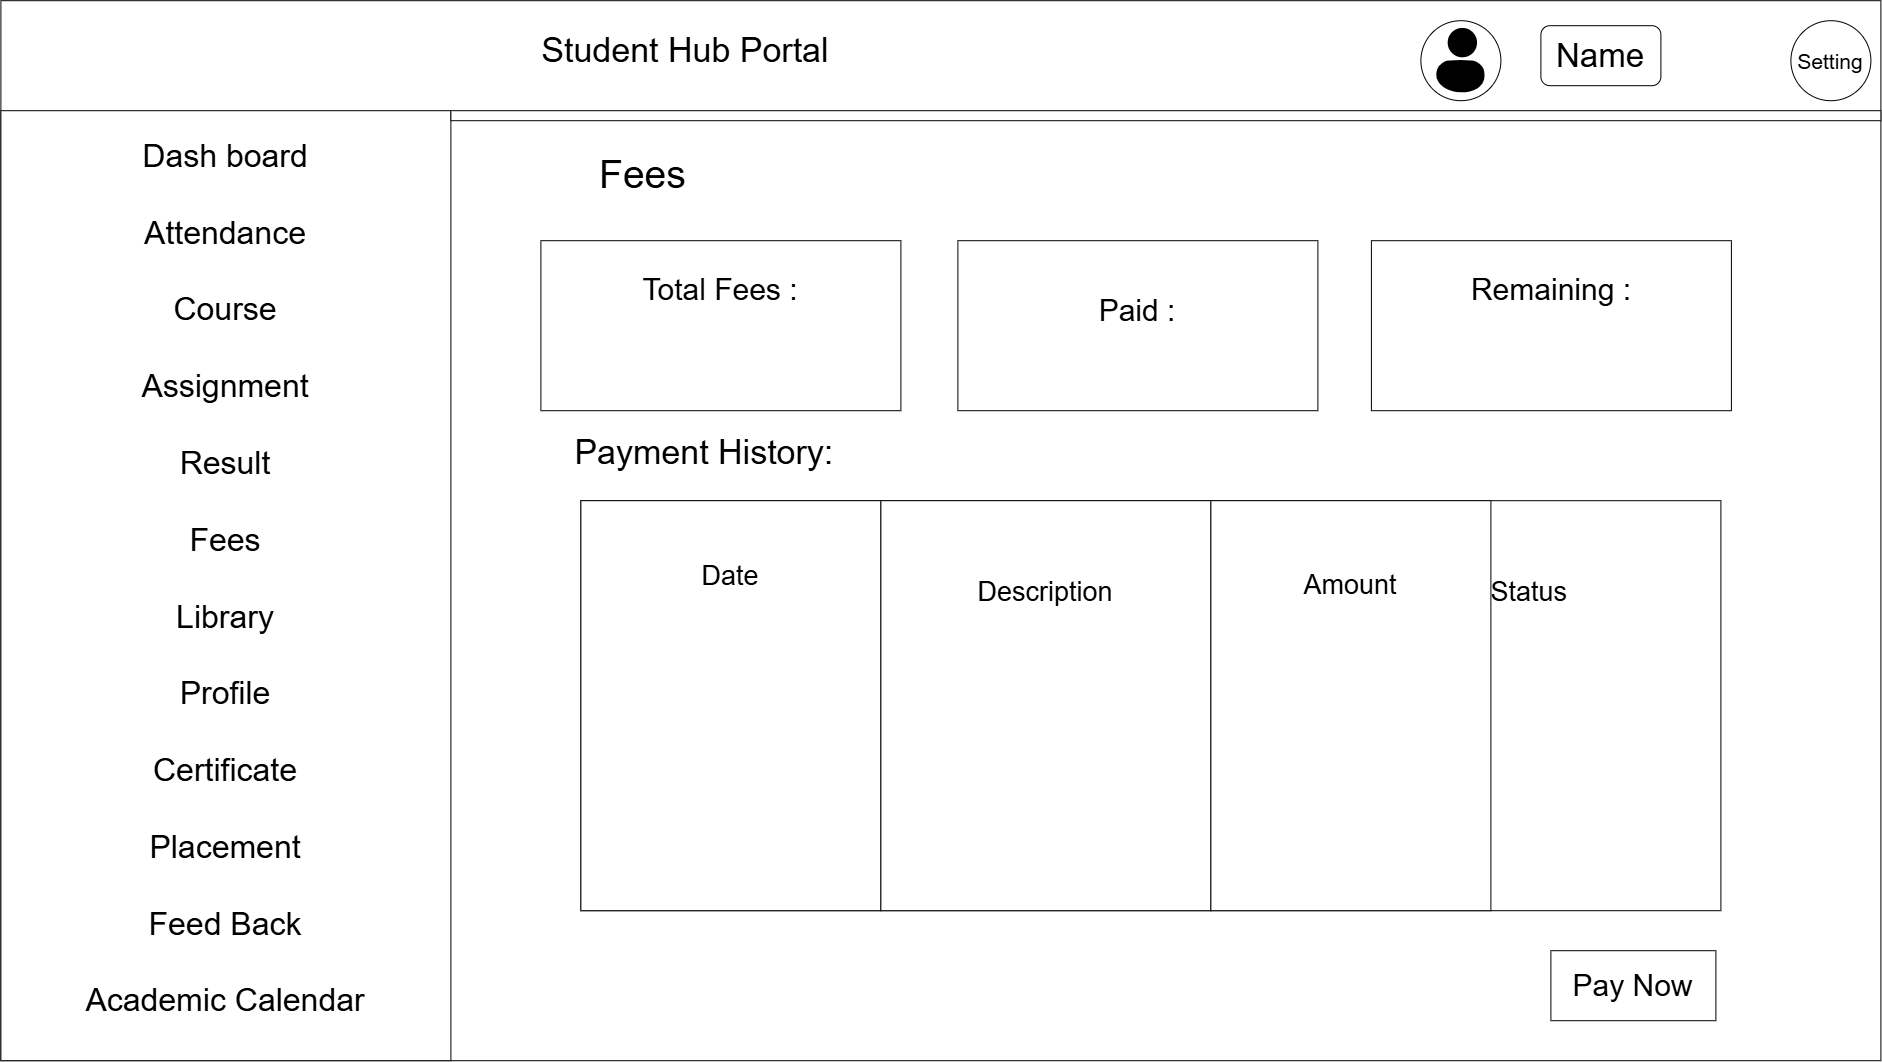

The diagram above was exported from draw.io. Its source (the exported page's mxGraphModel, read from the mxfile embedded in the PNG):
<mxGraphModel dx="2762" dy="2297" grid="1" gridSize="10" guides="1" tooltips="1" connect="1" arrows="1" fold="1" page="1" pageScale="1" pageWidth="827" pageHeight="1169" math="0" shadow="0">
  <root>
    <mxCell id="0" />
    <mxCell id="1" parent="0" />
    <mxCell id="A-En-aUqj-6rRw6twzDy-1" parent="1" style="rounded=0;whiteSpace=wrap;html=1;" value="&lt;font style=&quot;font-size: 34px;&quot;&gt;Student Hub Portal&amp;nbsp; &amp;nbsp;&lt;/font&gt;&lt;span style=&quot;font-size: 34px; background-color: transparent; color: light-dark(rgb(0, 0, 0), rgb(255, 255, 255));&quot;&gt;&amp;nbsp; &amp;nbsp; &amp;nbsp; &amp;nbsp; &amp;nbsp; &amp;nbsp; &amp;nbsp; &amp;nbsp; &amp;nbsp; &amp;nbsp; &amp;nbsp; &amp;nbsp; &amp;nbsp; &amp;nbsp; &amp;nbsp; &amp;nbsp; &amp;nbsp; &amp;nbsp; &amp;nbsp; &amp;nbsp; &amp;nbsp; &amp;nbsp; &amp;nbsp; &amp;nbsp; &amp;nbsp; &amp;nbsp;&lt;/span&gt;&lt;div&gt;&lt;div&gt;&lt;font style=&quot;font-size: 34px;&quot;&gt;&lt;br&gt;&lt;/font&gt;&lt;/div&gt;&lt;div&gt;&lt;span style=&quot;font-size: 34px; background-color: transparent; color: light-dark(rgb(0, 0, 0), rgb(255, 255, 255));&quot;&gt;&lt;br&gt;&lt;/span&gt;&lt;/div&gt;&lt;div&gt;&lt;span style=&quot;font-size: 34px; background-color: transparent; color: light-dark(rgb(0, 0, 0), rgb(255, 255, 255));&quot;&gt;&amp;nbsp;&lt;/span&gt;&lt;span style=&quot;background-color: transparent; color: light-dark(rgb(0, 0, 0), rgb(255, 255, 255)); font-size: 39px;&quot;&gt;Fees&lt;/span&gt;&lt;span style=&quot;font-size: 34px; background-color: transparent; color: light-dark(rgb(0, 0, 0), rgb(255, 255, 255));&quot;&gt;&amp;nbsp; &amp;nbsp; &amp;nbsp; &amp;nbsp; &amp;nbsp; &amp;nbsp; &amp;nbsp; &amp;nbsp; &amp;nbsp; &amp;nbsp; &amp;nbsp; &amp;nbsp; &amp;nbsp; &amp;nbsp; &amp;nbsp; &amp;nbsp; &amp;nbsp; &amp;nbsp; &amp;nbsp; &amp;nbsp; &amp;nbsp; &amp;nbsp; &amp;nbsp; &amp;nbsp; &amp;nbsp; &amp;nbsp; &amp;nbsp; &amp;nbsp; &amp;nbsp; &amp;nbsp; &amp;nbsp; &amp;nbsp;&amp;nbsp;&lt;/span&gt;&lt;/div&gt;&lt;div&gt;&lt;font style=&quot;font-size: 34px;&quot;&gt;&amp;nbsp; &amp;nbsp; &amp;nbsp; &amp;nbsp; &amp;nbsp; &amp;nbsp; &amp;nbsp; &amp;nbsp; &amp;nbsp; &amp;nbsp; &amp;nbsp; &amp;nbsp; &amp;nbsp; &amp;nbsp; &amp;nbsp; &amp;nbsp; &amp;nbsp; &amp;nbsp; &amp;nbsp; &amp;nbsp; &amp;nbsp; &amp;nbsp; &amp;nbsp; &amp;nbsp; &amp;nbsp; &amp;nbsp; &amp;nbsp;&lt;/font&gt;&lt;/div&gt;&lt;div&gt;&lt;span style=&quot;font-size: 34px; background-color: transparent; color: light-dark(rgb(0, 0, 0), rgb(255, 255, 255));&quot;&gt;&amp;nbsp; &amp;nbsp; &amp;nbsp; &amp;nbsp; &amp;nbsp; &amp;nbsp; &amp;nbsp; &amp;nbsp; &amp;nbsp; &amp;nbsp; &amp;nbsp; &amp;nbsp; &amp;nbsp; &amp;nbsp; &amp;nbsp; &amp;nbsp; &amp;nbsp;&lt;/span&gt;&lt;/div&gt;&lt;div&gt;&lt;br&gt;&lt;/div&gt;&lt;div&gt;&lt;font style=&quot;font-size: 34px;&quot;&gt;&lt;br&gt;&lt;/font&gt;&lt;/div&gt;&lt;div&gt;&lt;font style=&quot;font-size: 34px;&quot;&gt;&lt;br&gt;&lt;/font&gt;&lt;/div&gt;&lt;div&gt;&lt;br&gt;&lt;/div&gt;&lt;div&gt;&lt;font style=&quot;font-size: 34px;&quot;&gt;&lt;br&gt;&lt;/font&gt;&lt;/div&gt;&lt;div&gt;&lt;font style=&quot;font-size: 34px;&quot;&gt;Payment History:&amp;nbsp; &amp;nbsp; &amp;nbsp; &amp;nbsp; &amp;nbsp; &amp;nbsp; &amp;nbsp; &amp;nbsp; &amp;nbsp; &amp;nbsp; &amp;nbsp; &amp;nbsp; &amp;nbsp; &amp;nbsp; &amp;nbsp; &amp;nbsp; &amp;nbsp; &amp;nbsp; &amp;nbsp; &amp;nbsp; &amp;nbsp; &amp;nbsp; &amp;nbsp; &amp;nbsp; &amp;nbsp;&amp;nbsp;&lt;/font&gt;&lt;/div&gt;&lt;div&gt;&lt;font style=&quot;font-size: 34px;&quot;&gt;&lt;br&gt;&lt;/font&gt;&lt;/div&gt;&lt;div&gt;&lt;font style=&quot;font-size: 34px;&quot;&gt;&lt;br&gt;&lt;/font&gt;&lt;/div&gt;&lt;div&gt;&lt;font style=&quot;font-size: 34px;&quot;&gt;&lt;br&gt;&lt;/font&gt;&lt;/div&gt;&lt;div&gt;&lt;font style=&quot;font-size: 34px;&quot;&gt;&lt;br&gt;&lt;/font&gt;&lt;/div&gt;&lt;div&gt;&lt;br&gt;&lt;/div&gt;&lt;div&gt;&lt;br&gt;&lt;/div&gt;&lt;div&gt;&lt;font style=&quot;font-size: 34px;&quot;&gt;&lt;br&gt;&lt;/font&gt;&lt;/div&gt;&lt;div&gt;&lt;font style=&quot;font-size: 34px;&quot;&gt;&lt;br&gt;&lt;/font&gt;&lt;/div&gt;&lt;div&gt;&lt;font style=&quot;font-size: 34px;&quot;&gt;&lt;br&gt;&lt;/font&gt;&lt;/div&gt;&lt;div&gt;&lt;font style=&quot;font-size: 34px;&quot;&gt;&lt;br&gt;&lt;/font&gt;&lt;/div&gt;&lt;div&gt;&lt;font style=&quot;font-size: 34px;&quot;&gt;&lt;br&gt;&lt;/font&gt;&lt;/div&gt;&lt;div&gt;&lt;font style=&quot;font-size: 34px;&quot;&gt;&lt;br&gt;&lt;/font&gt;&lt;/div&gt;&lt;div&gt;&lt;font style=&quot;font-size: 34px;&quot;&gt;&lt;br&gt;&lt;/font&gt;&lt;/div&gt;&lt;div&gt;&lt;font style=&quot;font-size: 34px;&quot;&gt;&lt;br&gt;&lt;/font&gt;&lt;/div&gt;&lt;div&gt;&lt;font style=&quot;font-size: 34px;&quot;&gt;&lt;br&gt;&lt;/font&gt;&lt;/div&gt;&lt;/div&gt;" vertex="1">
      <mxGeometry height="1060" width="1880" x="-490" y="-50" as="geometry" />
    </mxCell>
    <mxCell id="A-En-aUqj-6rRw6twzDy-2" parent="1" style="rounded=0;whiteSpace=wrap;html=1;" value="&lt;font style=&quot;font-size: 32px;&quot;&gt;Dash board&lt;/font&gt;&lt;div&gt;&lt;span style=&quot;font-size: 32px;&quot;&gt;&lt;br&gt;&lt;/span&gt;&lt;div&gt;&lt;div&gt;&lt;font style=&quot;font-size: 32px;&quot;&gt;Attendance&lt;/font&gt;&lt;/div&gt;&lt;div&gt;&lt;font style=&quot;font-size: 32px;&quot;&gt;&lt;br&gt;&lt;/font&gt;&lt;/div&gt;&lt;div&gt;&lt;font style=&quot;font-size: 32px;&quot;&gt;Course&lt;/font&gt;&lt;/div&gt;&lt;div&gt;&lt;font style=&quot;font-size: 32px;&quot;&gt;&lt;br&gt;&lt;/font&gt;&lt;/div&gt;&lt;div&gt;&lt;font style=&quot;font-size: 32px;&quot;&gt;Assignment&lt;/font&gt;&lt;/div&gt;&lt;div&gt;&lt;font style=&quot;font-size: 32px;&quot;&gt;&lt;br&gt;&lt;/font&gt;&lt;/div&gt;&lt;div&gt;&lt;font style=&quot;font-size: 32px;&quot;&gt;Result&lt;/font&gt;&lt;/div&gt;&lt;div&gt;&lt;font style=&quot;font-size: 32px;&quot;&gt;&lt;br&gt;&lt;/font&gt;&lt;/div&gt;&lt;div&gt;&lt;font style=&quot;font-size: 32px;&quot;&gt;Fees&lt;/font&gt;&lt;/div&gt;&lt;div&gt;&lt;font style=&quot;font-size: 32px;&quot;&gt;&lt;br&gt;&lt;/font&gt;&lt;/div&gt;&lt;div&gt;&lt;font style=&quot;font-size: 32px;&quot;&gt;Library&lt;/font&gt;&lt;/div&gt;&lt;div&gt;&lt;font style=&quot;font-size: 32px;&quot;&gt;&lt;br&gt;&lt;/font&gt;&lt;/div&gt;&lt;div&gt;&lt;font style=&quot;font-size: 32px;&quot;&gt;Profile&lt;/font&gt;&lt;/div&gt;&lt;div&gt;&lt;font style=&quot;font-size: 32px;&quot;&gt;&lt;br&gt;&lt;/font&gt;&lt;/div&gt;&lt;div&gt;&lt;font style=&quot;font-size: 32px;&quot;&gt;Certificate&lt;/font&gt;&lt;/div&gt;&lt;div&gt;&lt;font style=&quot;font-size: 32px;&quot;&gt;&lt;br&gt;&lt;/font&gt;&lt;/div&gt;&lt;div&gt;&lt;font style=&quot;font-size: 32px;&quot;&gt;Placement&lt;/font&gt;&lt;/div&gt;&lt;div&gt;&lt;font style=&quot;font-size: 32px;&quot;&gt;&lt;br&gt;&lt;/font&gt;&lt;/div&gt;&lt;div&gt;&lt;font style=&quot;font-size: 32px;&quot;&gt;Feed Back&lt;/font&gt;&lt;/div&gt;&lt;div&gt;&lt;font style=&quot;font-size: 32px;&quot;&gt;&lt;br&gt;&lt;/font&gt;&lt;/div&gt;&lt;div&gt;&lt;font style=&quot;font-size: 32px;&quot;&gt;Academic Calendar&lt;/font&gt;&lt;/div&gt;&lt;div&gt;&lt;br&gt;&lt;/div&gt;&lt;/div&gt;&lt;/div&gt;" vertex="1">
      <mxGeometry height="950" width="450" x="-490" y="60" as="geometry" />
    </mxCell>
    <mxCell id="A-En-aUqj-6rRw6twzDy-5" parent="1" style="ellipse;whiteSpace=wrap;html=1;shapeInside=1;aspect=fixed;" value="&lt;font style=&quot;font-size: 21px;&quot;&gt;Setting&lt;/font&gt;" vertex="1">
      <mxGeometry height="80" width="80" x="1300" y="-30" as="geometry" />
    </mxCell>
    <mxCell id="A-En-aUqj-6rRw6twzDy-8" parent="1" style="ellipse;whiteSpace=wrap;html=1;shapeInside=1;aspect=fixed;" value="" vertex="1">
      <mxGeometry height="80" width="80" x="930" y="-30" as="geometry" />
    </mxCell>
    <mxCell id="A-En-aUqj-6rRw6twzDy-9" parent="1" style="shape=image;html=1;verticalAlign=top;verticalLabelPosition=bottom;labelBackgroundColor=#ffffff;imageAspect=0;aspect=fixed;image=https://icons.diagrams.net/icon-cache1/ecommerce_icon-2488/user-702.svg" value="" vertex="1">
      <mxGeometry height="70" width="70" x="935" y="-25" as="geometry" />
    </mxCell>
    <mxCell id="A-En-aUqj-6rRw6twzDy-10" parent="1" style="rounded=1;whiteSpace=wrap;html=1;" value="&lt;font style=&quot;font-size: 33px;&quot;&gt;Name&lt;/font&gt;" vertex="1">
      <mxGeometry height="60" width="120" x="1050" y="-25" as="geometry" />
    </mxCell>
    <mxCell id="A-En-aUqj-6rRw6twzDy-76" parent="1" style="rounded=0;whiteSpace=wrap;html=1;" value="" vertex="1">
      <mxGeometry height="10" width="1430" x="-40" y="60" as="geometry" />
    </mxCell>
    <mxCell id="A-En-aUqj-6rRw6twzDy-110" parent="1" style="rounded=0;whiteSpace=wrap;html=1;" value="&lt;font style=&quot;font-size: 30px;&quot;&gt;Total Fees :&lt;/font&gt;&lt;div&gt;&lt;font style=&quot;font-size: 30px;&quot;&gt;&lt;br&gt;&lt;/font&gt;&lt;/div&gt;&lt;div&gt;&lt;font style=&quot;font-size: 30px;&quot;&gt;&lt;br&gt;&lt;/font&gt;&lt;/div&gt;" vertex="1">
      <mxGeometry height="170" width="360" x="50" y="190" as="geometry" />
    </mxCell>
    <mxCell id="A-En-aUqj-6rRw6twzDy-111" parent="1" style="rounded=0;whiteSpace=wrap;html=1;" value="&lt;font style=&quot;font-size: 30px;&quot;&gt;Paid :&lt;/font&gt;&lt;div&gt;&lt;br&gt;&lt;/div&gt;&lt;div&gt;&lt;br&gt;&lt;/div&gt;" vertex="1">
      <mxGeometry height="170" width="360" x="467" y="190" as="geometry" />
    </mxCell>
    <mxCell id="A-En-aUqj-6rRw6twzDy-112" parent="1" style="rounded=0;whiteSpace=wrap;html=1;" value="&lt;font style=&quot;font-size: 30px;&quot;&gt;Remaining :&lt;/font&gt;&lt;div&gt;&lt;font style=&quot;font-size: 30px;&quot;&gt;&lt;br&gt;&lt;/font&gt;&lt;/div&gt;&lt;div&gt;&lt;font style=&quot;font-size: 30px;&quot;&gt;&lt;br&gt;&lt;/font&gt;&lt;/div&gt;" vertex="1">
      <mxGeometry height="170" width="360" x="880.5" y="190" as="geometry" />
    </mxCell>
    <mxCell id="A-En-aUqj-6rRw6twzDy-113" parent="1" style="rounded=0;whiteSpace=wrap;html=1;" value="&lt;font style=&quot;font-size: 27px;&quot;&gt;&amp;nbsp; &amp;nbsp; &amp;nbsp; &amp;nbsp; &amp;nbsp; &amp;nbsp; &amp;nbsp; &amp;nbsp; &amp;nbsp; &amp;nbsp; &amp;nbsp; &amp;nbsp; &amp;nbsp; &amp;nbsp; &amp;nbsp; &amp;nbsp; &amp;nbsp; &amp;nbsp; &amp;nbsp; &amp;nbsp; &amp;nbsp; &amp;nbsp; &amp;nbsp; &amp;nbsp; &amp;nbsp; &amp;nbsp; &amp;nbsp; &amp;nbsp; &amp;nbsp; &amp;nbsp; &amp;nbsp; &amp;nbsp; &amp;nbsp; &amp;nbsp; &amp;nbsp; &amp;nbsp; &amp;nbsp; &amp;nbsp; &amp;nbsp; &amp;nbsp; &amp;nbsp; &amp;nbsp; &amp;nbsp; &amp;nbsp; &amp;nbsp; &amp;nbsp; &amp;nbsp; &amp;nbsp; &amp;nbsp; &amp;nbsp; &amp;nbsp;Status&lt;/font&gt;&lt;div&gt;&lt;font style=&quot;font-size: 27px;&quot;&gt;&lt;br&gt;&lt;/font&gt;&lt;/div&gt;&lt;div&gt;&lt;font style=&quot;font-size: 27px;&quot;&gt;&lt;br&gt;&lt;/font&gt;&lt;/div&gt;&lt;div&gt;&lt;font style=&quot;font-size: 27px;&quot;&gt;&lt;br&gt;&lt;/font&gt;&lt;/div&gt;&lt;div&gt;&lt;font style=&quot;font-size: 27px;&quot;&gt;&lt;br&gt;&lt;/font&gt;&lt;/div&gt;&lt;div&gt;&lt;font style=&quot;font-size: 27px;&quot;&gt;&lt;br&gt;&lt;/font&gt;&lt;/div&gt;&lt;div&gt;&lt;font style=&quot;font-size: 27px;&quot;&gt;&lt;br&gt;&lt;/font&gt;&lt;/div&gt;&lt;div&gt;&lt;font style=&quot;font-size: 27px;&quot;&gt;&lt;br&gt;&lt;/font&gt;&lt;/div&gt;" vertex="1">
      <mxGeometry height="410" width="1140" x="90" y="450" as="geometry" />
    </mxCell>
    <mxCell id="A-En-aUqj-6rRw6twzDy-114" parent="1" style="rounded=0;whiteSpace=wrap;html=1;" value="&lt;font style=&quot;font-size: 27px;&quot;&gt;Date&lt;/font&gt;&lt;div&gt;&lt;font style=&quot;font-size: 27px;&quot;&gt;&lt;br&gt;&lt;/font&gt;&lt;/div&gt;&lt;div&gt;&lt;font style=&quot;font-size: 27px;&quot;&gt;&lt;br&gt;&lt;/font&gt;&lt;/div&gt;&lt;div&gt;&lt;font style=&quot;font-size: 27px;&quot;&gt;&lt;br&gt;&lt;/font&gt;&lt;/div&gt;&lt;div&gt;&lt;font style=&quot;font-size: 27px;&quot;&gt;&lt;br&gt;&lt;/font&gt;&lt;/div&gt;&lt;div&gt;&lt;font style=&quot;font-size: 27px;&quot;&gt;&lt;br&gt;&lt;/font&gt;&lt;/div&gt;&lt;div&gt;&lt;font style=&quot;font-size: 27px;&quot;&gt;&lt;br&gt;&lt;/font&gt;&lt;/div&gt;&lt;div&gt;&lt;font style=&quot;font-size: 27px;&quot;&gt;&lt;br&gt;&lt;/font&gt;&lt;/div&gt;&lt;div&gt;&lt;font style=&quot;font-size: 27px;&quot;&gt;&lt;br&gt;&lt;/font&gt;&lt;/div&gt;" vertex="1">
      <mxGeometry height="410" width="300" x="90" y="450" as="geometry" />
    </mxCell>
    <mxCell id="A-En-aUqj-6rRw6twzDy-115" parent="1" style="rounded=0;whiteSpace=wrap;html=1;" value="&lt;font style=&quot;font-size: 27px;&quot;&gt;Description&lt;/font&gt;&lt;div&gt;&lt;font style=&quot;font-size: 27px;&quot;&gt;&lt;br&gt;&lt;/font&gt;&lt;/div&gt;&lt;div&gt;&lt;font style=&quot;font-size: 27px;&quot;&gt;&lt;br&gt;&lt;/font&gt;&lt;/div&gt;&lt;div&gt;&lt;font style=&quot;font-size: 27px;&quot;&gt;&lt;br&gt;&lt;/font&gt;&lt;/div&gt;&lt;div&gt;&lt;font style=&quot;font-size: 27px;&quot;&gt;&lt;br&gt;&lt;/font&gt;&lt;/div&gt;&lt;div&gt;&lt;font style=&quot;font-size: 27px;&quot;&gt;&lt;br&gt;&lt;/font&gt;&lt;/div&gt;&lt;div&gt;&lt;font style=&quot;font-size: 27px;&quot;&gt;&lt;br&gt;&lt;/font&gt;&lt;/div&gt;&lt;div&gt;&lt;font style=&quot;font-size: 27px;&quot;&gt;&lt;br&gt;&lt;/font&gt;&lt;/div&gt;" vertex="1">
      <mxGeometry height="410" width="330" x="390" y="450" as="geometry" />
    </mxCell>
    <mxCell id="A-En-aUqj-6rRw6twzDy-116" parent="1" style="rounded=0;whiteSpace=wrap;html=1;" value="&lt;font style=&quot;font-size: 27px;&quot;&gt;Amount&lt;/font&gt;&lt;div&gt;&lt;font style=&quot;font-size: 27px;&quot;&gt;&lt;br&gt;&lt;/font&gt;&lt;/div&gt;&lt;div&gt;&lt;font style=&quot;font-size: 27px;&quot;&gt;&lt;br&gt;&lt;/font&gt;&lt;/div&gt;&lt;div&gt;&lt;font style=&quot;font-size: 27px;&quot;&gt;&lt;br&gt;&lt;/font&gt;&lt;/div&gt;&lt;div&gt;&lt;font style=&quot;font-size: 27px;&quot;&gt;&lt;br&gt;&lt;/font&gt;&lt;/div&gt;&lt;div&gt;&lt;font style=&quot;font-size: 27px;&quot;&gt;&lt;br&gt;&lt;/font&gt;&lt;/div&gt;&lt;div&gt;&lt;font style=&quot;font-size: 27px;&quot;&gt;&lt;br&gt;&lt;/font&gt;&lt;/div&gt;&lt;div&gt;&lt;font style=&quot;font-size: 27px;&quot;&gt;&lt;br&gt;&lt;/font&gt;&lt;/div&gt;&lt;div&gt;&lt;br&gt;&lt;/div&gt;" vertex="1">
      <mxGeometry height="410" width="280" x="720" y="450" as="geometry" />
    </mxCell>
    <mxCell id="A-En-aUqj-6rRw6twzDy-117" parent="1" style="rounded=0;whiteSpace=wrap;html=1;" value="&lt;font style=&quot;font-size: 30px;&quot;&gt;Pay Now&lt;/font&gt;" vertex="1">
      <mxGeometry height="70" width="165" x="1060" y="900" as="geometry" />
    </mxCell>
  </root>
</mxGraphModel>